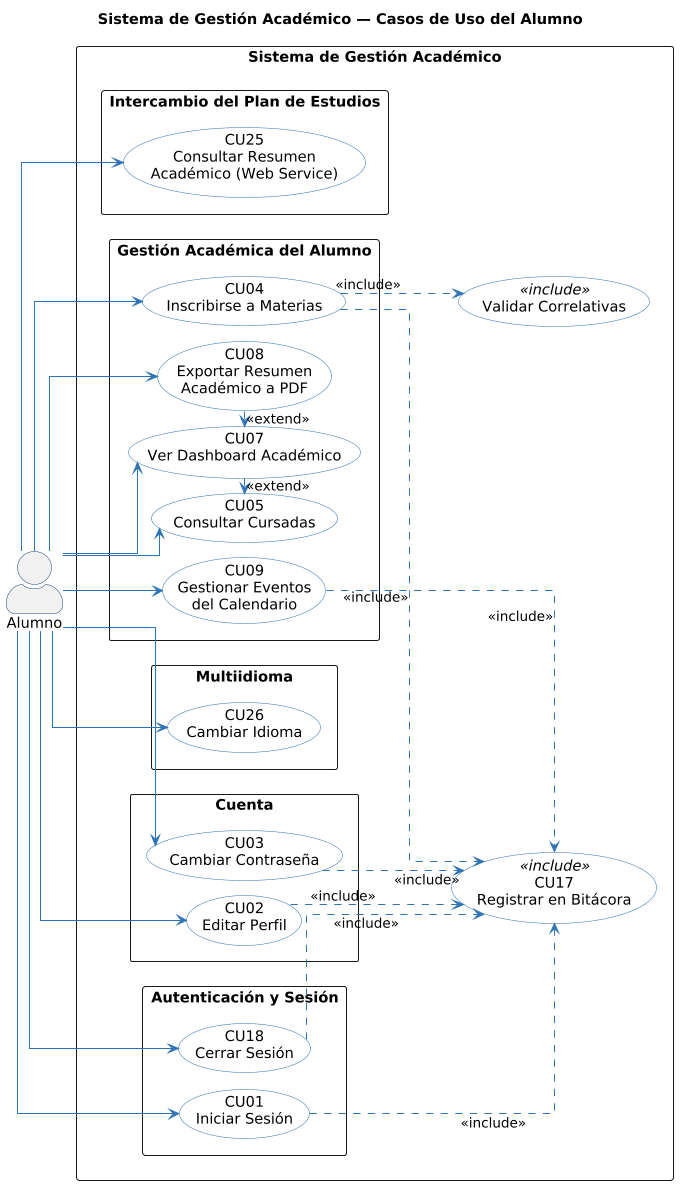

The diagram above was rendered by PlantUML. Its source (embedded in the PNG):
@startuml
title Sistema de Gestión Académico — Casos de Uso del Alumno

left to right direction
skinparam linetype ortho
skinparam packageStyle rectangle
skinparam nodesep 15
skinparam ranksep 30
skinparam dpi 100
skinparam actorStyle awesome
skinparam usecase {
    BackgroundColor White
    BorderColor #2E74B5
    ArrowColor #2E74B5
}
skinparam actor {
    BorderColor #1F497D
}

actor Alumno as A

rectangle "Sistema de Gestión Académico" {

    package "Autenticación y Sesión" {
        usecase "CU01\nIniciar Sesión" as CU01
        usecase "CU18\nCerrar Sesión" as CU18
    }

    package "Cuenta" {
        usecase "CU02\nEditar Perfil" as CU02
        usecase "CU03\nCambiar Contraseña" as CU03
    }

    package "Multiidioma" {
        usecase "CU26\nCambiar Idioma" as CU26
    }

    package "Gestión Académica del Alumno" {
        usecase "CU04\nInscribirse a Materias" as CU04
        usecase "CU05\nConsultar Cursadas" as CU05
        usecase "CU07\nVer Dashboard Académico" as CU07
        usecase "CU08\nExportar Resumen\nAcadémico a PDF" as CU08
        usecase "CU09\nGestionar Eventos\ndel Calendario" as CU09
    }

    package "Intercambio del Plan de Estudios" {
        usecase "CU25\nConsultar Resumen\nAcadémico (Web Service)" as CU25
    }

    usecase "CU17\nRegistrar en Bitácora" as BITACORA <<include>>
    usecase "Validar Correlativas" as CORREL <<include>>
}

A --> CU01
A --> CU18
A --> CU26
A --> CU02
A --> CU03
A --> CU04
A --> CU05
A --> CU07
A --> CU08
A --> CU09
A --> CU25

CU01 ..> BITACORA : <<include>>
CU02 ..> BITACORA : <<include>>
CU03 ..> BITACORA : <<include>>
CU04 ..> BITACORA : <<include>>
CU04 ..> CORREL   : <<include>>
CU09 ..> BITACORA : <<include>>
CU18 ..> BITACORA : <<include>>

CU07 .[norank].> CU05 : <<extend>>
CU08 .[norank].> CU07 : <<extend>>
@enduml